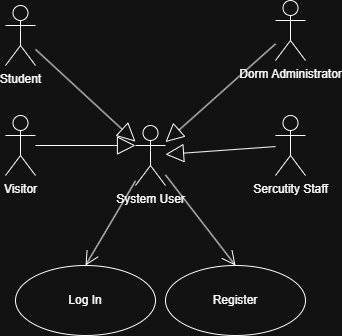

The diagram above was exported from draw.io. Its source (the exported page's mxGraphModel, read from the mxfile embedded in the PNG):
<mxGraphModel dx="1672" dy="1116" grid="1" gridSize="10" guides="1" tooltips="1" connect="1" arrows="1" fold="1" page="1" pageScale="1" pageWidth="827" pageHeight="1169" math="0" shadow="0">
  <root>
    <mxCell id="0" />
    <mxCell id="1" parent="0" />
    <mxCell id="trhc0Ie-O00yta9TVl5w-224" value="Student" style="shape=umlActor;verticalLabelPosition=bottom;verticalAlign=top;html=1;" vertex="1" parent="1">
      <mxGeometry x="250" y="215" width="30" height="60" as="geometry" />
    </mxCell>
    <mxCell id="trhc0Ie-O00yta9TVl5w-225" value="Dorm&amp;nbsp;&lt;span style=&quot;background-color: transparent; color: light-dark(rgb(0, 0, 0), rgb(255, 255, 255));&quot;&gt;Administrator&lt;/span&gt;" style="shape=umlActor;verticalLabelPosition=bottom;verticalAlign=top;html=1;" vertex="1" parent="1">
      <mxGeometry x="520" y="210" width="30" height="60" as="geometry" />
    </mxCell>
    <mxCell id="trhc0Ie-O00yta9TVl5w-226" value="Visitor" style="shape=umlActor;verticalLabelPosition=bottom;verticalAlign=top;html=1;" vertex="1" parent="1">
      <mxGeometry x="250" y="325" width="30" height="60" as="geometry" />
    </mxCell>
    <mxCell id="trhc0Ie-O00yta9TVl5w-227" value="Sercutity Staff" style="shape=umlActor;verticalLabelPosition=bottom;verticalAlign=top;html=1;" vertex="1" parent="1">
      <mxGeometry x="520" y="325" width="30" height="60" as="geometry" />
    </mxCell>
    <mxCell id="trhc0Ie-O00yta9TVl5w-228" value="System User" style="shape=umlActor;verticalLabelPosition=bottom;verticalAlign=top;html=1;" vertex="1" parent="1">
      <mxGeometry x="380" y="335" width="30" height="60" as="geometry" />
    </mxCell>
    <mxCell id="trhc0Ie-O00yta9TVl5w-229" value="" style="endArrow=block;endSize=16;endFill=0;html=1;rounded=0;" edge="1" parent="1" source="trhc0Ie-O00yta9TVl5w-224" target="trhc0Ie-O00yta9TVl5w-228">
      <mxGeometry width="160" relative="1" as="geometry">
        <mxPoint x="460" y="605" as="sourcePoint" />
        <mxPoint x="620" y="615" as="targetPoint" />
      </mxGeometry>
    </mxCell>
    <mxCell id="trhc0Ie-O00yta9TVl5w-230" value="" style="endArrow=block;endSize=16;endFill=0;html=1;rounded=0;entryX=0;entryY=0.3333333333333333;entryDx=0;entryDy=0;entryPerimeter=0;" edge="1" parent="1" source="trhc0Ie-O00yta9TVl5w-226" target="trhc0Ie-O00yta9TVl5w-228">
      <mxGeometry width="160" relative="1" as="geometry">
        <mxPoint x="310" y="325" as="sourcePoint" />
        <mxPoint x="410" y="495" as="targetPoint" />
      </mxGeometry>
    </mxCell>
    <mxCell id="trhc0Ie-O00yta9TVl5w-231" value="" style="endArrow=block;endSize=16;endFill=0;html=1;rounded=0;" edge="1" parent="1" source="trhc0Ie-O00yta9TVl5w-225" target="trhc0Ie-O00yta9TVl5w-228">
      <mxGeometry width="160" relative="1" as="geometry">
        <mxPoint x="440" y="295" as="sourcePoint" />
        <mxPoint x="540" y="465" as="targetPoint" />
      </mxGeometry>
    </mxCell>
    <mxCell id="trhc0Ie-O00yta9TVl5w-232" value="" style="endArrow=block;endSize=16;endFill=0;html=1;rounded=0;" edge="1" parent="1" source="trhc0Ie-O00yta9TVl5w-227" target="trhc0Ie-O00yta9TVl5w-228">
      <mxGeometry width="160" relative="1" as="geometry">
        <mxPoint x="520" y="335" as="sourcePoint" />
        <mxPoint x="620" y="505" as="targetPoint" />
      </mxGeometry>
    </mxCell>
    <mxCell id="trhc0Ie-O00yta9TVl5w-233" value="" style="endArrow=open;endFill=1;endSize=12;html=1;rounded=0;entryX=0.5;entryY=0;entryDx=0;entryDy=0;" edge="1" parent="1" source="trhc0Ie-O00yta9TVl5w-228" target="trhc0Ie-O00yta9TVl5w-234">
      <mxGeometry width="160" relative="1" as="geometry">
        <mxPoint x="380" y="525" as="sourcePoint" />
        <mxPoint x="395" y="495" as="targetPoint" />
      </mxGeometry>
    </mxCell>
    <mxCell id="trhc0Ie-O00yta9TVl5w-234" value="Log In" style="ellipse;whiteSpace=wrap;html=1;" vertex="1" parent="1">
      <mxGeometry x="260" y="475" width="140" height="70" as="geometry" />
    </mxCell>
    <mxCell id="trhc0Ie-O00yta9TVl5w-235" value="" style="endArrow=open;endFill=1;endSize=12;html=1;rounded=0;entryX=0.5;entryY=0;entryDx=0;entryDy=0;" edge="1" parent="1" source="trhc0Ie-O00yta9TVl5w-228" target="trhc0Ie-O00yta9TVl5w-236">
      <mxGeometry width="160" relative="1" as="geometry">
        <mxPoint x="499.28" y="345.20000000000005" as="sourcePoint" />
        <mxPoint x="575" y="495" as="targetPoint" />
      </mxGeometry>
    </mxCell>
    <mxCell id="trhc0Ie-O00yta9TVl5w-236" value="Register" style="ellipse;whiteSpace=wrap;html=1;" vertex="1" parent="1">
      <mxGeometry x="410" y="475" width="140" height="70" as="geometry" />
    </mxCell>
  </root>
</mxGraphModel>